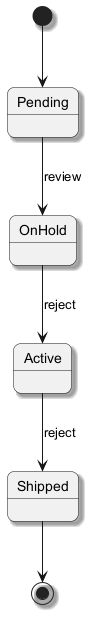

The diagram above was rendered by PlantUML. Its source (embedded in the PNG):
@startuml
skinparam backgroundColor #FFFFFF
skinparam roundCorner 15
skinparam shadowing true
[*] --> Pending
Pending --> OnHold : review
OnHold --> Active : reject
Active --> Shipped : reject
Shipped --> [*]
@enduml